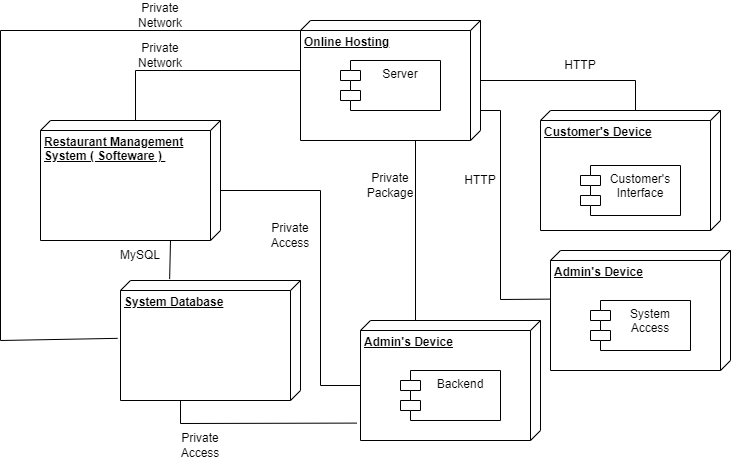

The diagram above was exported from draw.io. Its source (the exported page's mxGraphModel, read from the mxfile embedded in the PNG):
<mxGraphModel dx="1290" dy="541" grid="1" gridSize="10" guides="1" tooltips="1" connect="1" arrows="1" fold="1" page="1" pageScale="1" pageWidth="827" pageHeight="1169" math="0" shadow="0">
  <root>
    <mxCell id="0" />
    <mxCell id="1" parent="0" />
    <mxCell id="fP0PhQjYoaJGgBvlcDHt-1" value="&lt;b&gt;Online Hosting&lt;/b&gt;" style="verticalAlign=top;align=left;spacingTop=8;spacingLeft=2;spacingRight=12;shape=cube;size=10;direction=south;fontStyle=4;html=1;whiteSpace=wrap;" vertex="1" parent="1">
      <mxGeometry x="320" y="220" width="180" height="120" as="geometry" />
    </mxCell>
    <mxCell id="fP0PhQjYoaJGgBvlcDHt-2" value="Server" style="shape=module;align=left;spacingLeft=20;align=center;verticalAlign=top;whiteSpace=wrap;html=1;" vertex="1" parent="1">
      <mxGeometry x="360" y="260" width="100" height="50" as="geometry" />
    </mxCell>
    <mxCell id="fP0PhQjYoaJGgBvlcDHt-3" value="&lt;b&gt;Customer's Device&lt;/b&gt;" style="verticalAlign=top;align=left;spacingTop=8;spacingLeft=2;spacingRight=12;shape=cube;size=10;direction=south;fontStyle=4;html=1;whiteSpace=wrap;" vertex="1" parent="1">
      <mxGeometry x="560" y="310" width="180" height="120" as="geometry" />
    </mxCell>
    <mxCell id="fP0PhQjYoaJGgBvlcDHt-4" value="Customer's Interface" style="shape=module;align=left;spacingLeft=20;align=center;verticalAlign=top;whiteSpace=wrap;html=1;" vertex="1" parent="1">
      <mxGeometry x="600" y="365" width="100" height="50" as="geometry" />
    </mxCell>
    <mxCell id="fP0PhQjYoaJGgBvlcDHt-5" value="&lt;b&gt;Admin's Device&lt;/b&gt;" style="verticalAlign=top;align=left;spacingTop=8;spacingLeft=2;spacingRight=12;shape=cube;size=10;direction=south;fontStyle=4;html=1;whiteSpace=wrap;" vertex="1" parent="1">
      <mxGeometry x="380" y="520" width="180" height="120" as="geometry" />
    </mxCell>
    <mxCell id="fP0PhQjYoaJGgBvlcDHt-6" value="&lt;b&gt;System Database&lt;/b&gt;" style="verticalAlign=top;align=left;spacingTop=8;spacingLeft=2;spacingRight=12;shape=cube;size=10;direction=south;fontStyle=4;html=1;whiteSpace=wrap;" vertex="1" parent="1">
      <mxGeometry x="140" y="480" width="180" height="120" as="geometry" />
    </mxCell>
    <mxCell id="fP0PhQjYoaJGgBvlcDHt-7" value="&lt;b&gt;Restaurant Management System ( Softeware )&amp;nbsp;&lt;/b&gt;" style="verticalAlign=top;align=left;spacingTop=8;spacingLeft=2;spacingRight=12;shape=cube;size=10;direction=south;fontStyle=4;html=1;whiteSpace=wrap;" vertex="1" parent="1">
      <mxGeometry x="60" y="320" width="180" height="120" as="geometry" />
    </mxCell>
    <mxCell id="fP0PhQjYoaJGgBvlcDHt-8" value="" style="endArrow=none;html=1;rounded=0;entryX=0;entryY=0;entryDx=0;entryDy=85;entryPerimeter=0;" edge="1" parent="1" target="fP0PhQjYoaJGgBvlcDHt-3">
      <mxGeometry width="50" height="50" relative="1" as="geometry">
        <mxPoint x="500" y="280" as="sourcePoint" />
        <mxPoint x="550" y="230" as="targetPoint" />
        <Array as="points">
          <mxPoint x="655" y="280" />
        </Array>
      </mxGeometry>
    </mxCell>
    <mxCell id="fP0PhQjYoaJGgBvlcDHt-9" value="" style="endArrow=none;html=1;rounded=0;entryX=0.405;entryY=0.996;entryDx=0;entryDy=0;entryPerimeter=0;" edge="1" parent="1" target="fP0PhQjYoaJGgBvlcDHt-24">
      <mxGeometry width="50" height="50" relative="1" as="geometry">
        <mxPoint x="500" y="310" as="sourcePoint" />
        <mxPoint x="550" y="260" as="targetPoint" />
        <Array as="points">
          <mxPoint x="520" y="310" />
          <mxPoint x="520" y="499" />
        </Array>
      </mxGeometry>
    </mxCell>
    <mxCell id="fP0PhQjYoaJGgBvlcDHt-10" value="" style="endArrow=none;html=1;rounded=0;" edge="1" parent="1">
      <mxGeometry width="50" height="50" relative="1" as="geometry">
        <mxPoint x="435" y="520" as="sourcePoint" />
        <mxPoint x="435" y="340" as="targetPoint" />
      </mxGeometry>
    </mxCell>
    <mxCell id="fP0PhQjYoaJGgBvlcDHt-11" value="" style="endArrow=none;html=1;rounded=0;entryX=0;entryY=0;entryDx=65;entryDy=180;entryPerimeter=0;" edge="1" parent="1" target="fP0PhQjYoaJGgBvlcDHt-5">
      <mxGeometry width="50" height="50" relative="1" as="geometry">
        <mxPoint x="240" y="390" as="sourcePoint" />
        <mxPoint x="290" y="340" as="targetPoint" />
        <Array as="points">
          <mxPoint x="340" y="390" />
          <mxPoint x="340" y="585" />
        </Array>
      </mxGeometry>
    </mxCell>
    <mxCell id="fP0PhQjYoaJGgBvlcDHt-12" value="" style="endArrow=none;html=1;rounded=0;exitX=-0.012;exitY=0.727;exitDx=0;exitDy=0;exitPerimeter=0;" edge="1" parent="1" source="fP0PhQjYoaJGgBvlcDHt-6">
      <mxGeometry width="50" height="50" relative="1" as="geometry">
        <mxPoint x="140" y="490" as="sourcePoint" />
        <mxPoint x="190" y="440" as="targetPoint" />
      </mxGeometry>
    </mxCell>
    <mxCell id="fP0PhQjYoaJGgBvlcDHt-13" value="" style="endArrow=none;html=1;rounded=0;exitX=0.855;exitY=1.02;exitDx=0;exitDy=0;exitPerimeter=0;" edge="1" parent="1" source="fP0PhQjYoaJGgBvlcDHt-5">
      <mxGeometry width="50" height="50" relative="1" as="geometry">
        <mxPoint x="150" y="650" as="sourcePoint" />
        <mxPoint x="200" y="600" as="targetPoint" />
        <Array as="points">
          <mxPoint x="200" y="623" />
        </Array>
      </mxGeometry>
    </mxCell>
    <mxCell id="fP0PhQjYoaJGgBvlcDHt-14" value="" style="endArrow=none;html=1;rounded=0;exitX=0;exitY=0;exitDx=0;exitDy=85;exitPerimeter=0;" edge="1" parent="1" source="fP0PhQjYoaJGgBvlcDHt-7">
      <mxGeometry width="50" height="50" relative="1" as="geometry">
        <mxPoint x="270" y="320" as="sourcePoint" />
        <mxPoint x="320" y="270" as="targetPoint" />
        <Array as="points">
          <mxPoint x="155" y="270" />
        </Array>
      </mxGeometry>
    </mxCell>
    <mxCell id="fP0PhQjYoaJGgBvlcDHt-15" value="" style="endArrow=none;html=1;rounded=0;exitX=0.482;exitY=1.016;exitDx=0;exitDy=0;exitPerimeter=0;" edge="1" parent="1" source="fP0PhQjYoaJGgBvlcDHt-6">
      <mxGeometry width="50" height="50" relative="1" as="geometry">
        <mxPoint x="270" y="280" as="sourcePoint" />
        <mxPoint x="320" y="230" as="targetPoint" />
        <Array as="points">
          <mxPoint x="20" y="540" />
          <mxPoint x="20" y="230" />
        </Array>
      </mxGeometry>
    </mxCell>
    <mxCell id="fP0PhQjYoaJGgBvlcDHt-16" value="HTTP" style="text;html=1;strokeColor=none;fillColor=none;align=center;verticalAlign=middle;whiteSpace=wrap;rounded=0;" vertex="1" parent="1">
      <mxGeometry x="570" y="250" width="60" height="30" as="geometry" />
    </mxCell>
    <mxCell id="fP0PhQjYoaJGgBvlcDHt-17" value="HTTP" style="text;html=1;strokeColor=none;fillColor=none;align=center;verticalAlign=middle;whiteSpace=wrap;rounded=0;" vertex="1" parent="1">
      <mxGeometry x="470" y="365" width="60" height="30" as="geometry" />
    </mxCell>
    <mxCell id="fP0PhQjYoaJGgBvlcDHt-18" value="Private Package" style="text;html=1;strokeColor=none;fillColor=none;align=center;verticalAlign=middle;whiteSpace=wrap;rounded=0;" vertex="1" parent="1">
      <mxGeometry x="380" y="370" width="60" height="30" as="geometry" />
    </mxCell>
    <mxCell id="fP0PhQjYoaJGgBvlcDHt-19" value="Private Network" style="text;html=1;strokeColor=none;fillColor=none;align=center;verticalAlign=middle;whiteSpace=wrap;rounded=0;" vertex="1" parent="1">
      <mxGeometry x="150" y="200" width="60" height="30" as="geometry" />
    </mxCell>
    <mxCell id="fP0PhQjYoaJGgBvlcDHt-20" value="Private Network" style="text;html=1;strokeColor=none;fillColor=none;align=center;verticalAlign=middle;whiteSpace=wrap;rounded=0;" vertex="1" parent="1">
      <mxGeometry x="150" y="240" width="60" height="30" as="geometry" />
    </mxCell>
    <mxCell id="fP0PhQjYoaJGgBvlcDHt-21" value="MySQL" style="text;html=1;strokeColor=none;fillColor=none;align=center;verticalAlign=middle;whiteSpace=wrap;rounded=0;" vertex="1" parent="1">
      <mxGeometry x="130" y="440" width="60" height="30" as="geometry" />
    </mxCell>
    <mxCell id="fP0PhQjYoaJGgBvlcDHt-22" value="Private Access" style="text;html=1;strokeColor=none;fillColor=none;align=center;verticalAlign=middle;whiteSpace=wrap;rounded=0;" vertex="1" parent="1">
      <mxGeometry x="280" y="420" width="60" height="30" as="geometry" />
    </mxCell>
    <mxCell id="fP0PhQjYoaJGgBvlcDHt-23" value="Private Access" style="text;html=1;strokeColor=none;fillColor=none;align=center;verticalAlign=middle;whiteSpace=wrap;rounded=0;" vertex="1" parent="1">
      <mxGeometry x="190" y="630" width="60" height="30" as="geometry" />
    </mxCell>
    <mxCell id="fP0PhQjYoaJGgBvlcDHt-24" value="&lt;b&gt;Admin's Device&lt;/b&gt;" style="verticalAlign=top;align=left;spacingTop=8;spacingLeft=2;spacingRight=12;shape=cube;size=10;direction=south;fontStyle=4;html=1;whiteSpace=wrap;" vertex="1" parent="1">
      <mxGeometry x="570" y="450" width="180" height="120" as="geometry" />
    </mxCell>
    <mxCell id="fP0PhQjYoaJGgBvlcDHt-25" value="System Access" style="shape=module;align=left;spacingLeft=20;align=center;verticalAlign=top;whiteSpace=wrap;html=1;" vertex="1" parent="1">
      <mxGeometry x="610" y="500" width="100" height="50" as="geometry" />
    </mxCell>
    <mxCell id="fP0PhQjYoaJGgBvlcDHt-26" value="Backend" style="shape=module;align=left;spacingLeft=20;align=center;verticalAlign=top;whiteSpace=wrap;html=1;" vertex="1" parent="1">
      <mxGeometry x="420" y="570" width="100" height="50" as="geometry" />
    </mxCell>
  </root>
</mxGraphModel>